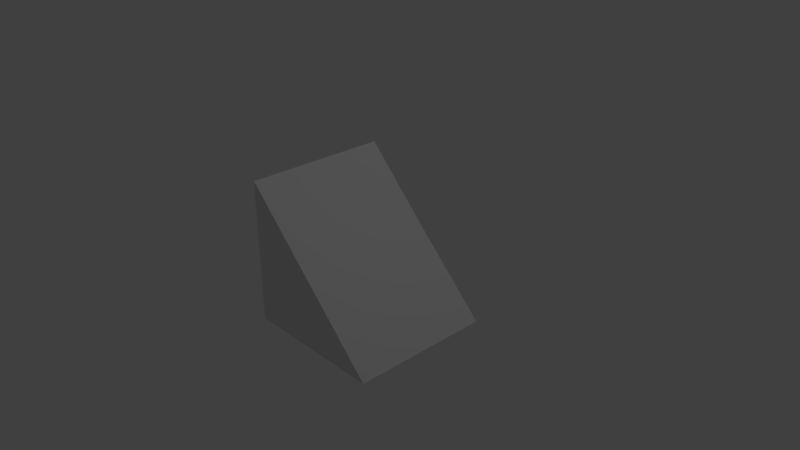 # Source: ramp.blend  (saved by Blender 2.79.0; exported with 4.5.12 LTS)
import bpy
from mathutils import Matrix  # noqa: F401  (used for matrix-valued properties, if any)

bpy.ops.wm.read_factory_settings(use_empty=True)
scene = bpy.context.scene
scene.name = 'Scene'

# ---- collections
col_collection_1 = bpy.data.collections.new('Collection 1'); scene.collection.children.link(col_collection_1)

# ---- materials (node trees are filled in below, after node groups)
mat_material = bpy.data.materials.new('Material')
mat_material.alpha_threshold = 0.0
mat_material.use_transparent_shadow = False
mat_material.roughness = 0.5
mat_material.line_color = (0.0, 0.0, 0.0, 1.0)

# ---- material node trees

# ---- world
world_world = bpy.data.worlds.new('World'); scene.world = world_world
world_world.color = (0.05088, 0.05088, 0.05088)
world_world.use_sun_shadow = False
world_world.sun_shadow_jitter_overblur = 0.0
world_world.cycles.sampling_method = 'MANUAL'

# ---- cameras
cam_camera = bpy.data.cameras.new('Camera')
cam_camera.clip_end = 100.0
cam_camera.lens = 35.0
cam_camera.sensor_width = 32.0
cam_camera.sensor_height = 18.0
cam_camera.ortho_scale = 7.314
cam_camera.dof.focus_distance = 0.0
cam_camera.dof.aperture_fstop = 128.0

# ---- lights
light_lamp = bpy.data.lights.new('Lamp', 'POINT')
light_lamp.transmission_factor = 0.0
light_lamp.cutoff_distance = 30.0
light_lamp.energy = 100.0
light_lamp.shadow_buffer_clip_start = 1.001
light_lamp.shadow_soft_size = 0.1
light_lamp.shadow_maximum_resolution = 0.006
light_lamp.use_absolute_resolution = True

# ---- meshes
me_cube = bpy.data.meshes.new('Cube')
me_cube.from_pydata([(1.0, 1.0, -1.0), (1.0, -1.0, -1.0), (-1.0, -1.0, -1.0), (-1.0, 1.0, -1.0), (-0.0127, 0.9982, -0.003244), (0.001572, -1.0, -0.001416), (-1.0, -1.0, 1.0), (-1.0, 1.0, 1.0)], [], [(0, 1, 2, 3), (4, 7, 6, 5), (0, 4, 5, 1), (1, 5, 6, 2), (2, 6, 7, 3), (4, 0, 3, 7)])
_uv = me_cube.uv_layers.new(name='UVMap')
_uv.uv.foreach_set('vector', [0.8914, 0.8914, 0.5224, 0.8914, 0.5224, 0.5224, 0.8914, 0.5224, 0.2599, 0.3688, 0.0001915, 0.3692, 0.000204, 0.0001915, 0.2615, 0.0001942, 0.522, 0.3692, 0.2599, 0.3688, 0.2615, 0.0001942, 0.522, 0.0001915, 0.7834, 0.0001915, 0.7833, 0.2607, 0.7832, 0.522, 0.5224, 0.261, 0.0001915, 0.9998, 0.0001915, 0.6308, 0.3692, 0.6308, 0.3692, 0.9998, 0.2599, 0.3716, 0.522, 0.3695, 0.2611, 0.6305, 0.0001915, 0.3695])
me_cube.materials.append(mat_material)
me_cube.use_remesh_preserve_volume = False
me_cube.use_remesh_preserve_attributes = False
me_cube.use_mirror_vertex_groups = False
me_cube.update()

# ---- objects
ob_cube = bpy.data.objects.new('Cube', me_cube)
ob_lamp = bpy.data.objects.new('Lamp', light_lamp)
ob_camera = bpy.data.objects.new('Camera', cam_camera)

# ---- transforms, parenting, visibility, modifiers, constraints
ob_cube.location = (0.0, 0.0, 0.0)
ob_cube.lock_rotations_4d = False
ob_cube.empty_display_type = 'ARROWS'
ob_cube.lineart.crease_threshold = 0.0
ob_lamp.location = (4.076, 1.005, 5.904)
ob_lamp.rotation_euler = (0.6503, 0.05522, 1.866)
ob_lamp.lock_rotations_4d = False
ob_lamp.empty_display_type = 'ARROWS'
ob_lamp.color = (0.0, 0.0, 0.0, 0.0)
ob_lamp.lineart.crease_threshold = 0.0
ob_camera.location = (7.481, -6.508, 5.344)
ob_camera.rotation_euler = (1.109, 0.0, 0.8149)
ob_camera.lock_rotations_4d = False
ob_camera.empty_display_type = 'ARROWS'
ob_camera.color = (0.0, 0.0, 0.0, 0.0)
ob_camera.display_type = 'WIRE'
ob_camera.lineart.crease_threshold = 0.0

# ---- collection membership
col_collection_1.objects.link(ob_cube)
col_collection_1.objects.link(ob_lamp)
col_collection_1.objects.link(ob_camera)

# ---- scene / render settings (as saved in the file)
scene.camera = ob_camera
scene.frame_start = 1; scene.frame_end = 250; scene.frame_set(1)
scene.render.engine = 'BLENDER_EEVEE_NEXT'
scene.render.resolution_percentage = 50
scene.render.dither_intensity = 0.0
scene.cycles.use_denoising = False
scene.cycles.samples = 128
scene.cycles.sampling_pattern = 'TABULATED_SOBOL'
scene.cycles.use_adaptive_sampling = False
scene.cycles.use_light_tree = False
scene.cycles.blur_glossy = 0.0
scene.cycles.sample_clamp_indirect = 0.0
scene.view_settings.view_transform = 'Standard'
bpy.context.view_layer.update()

